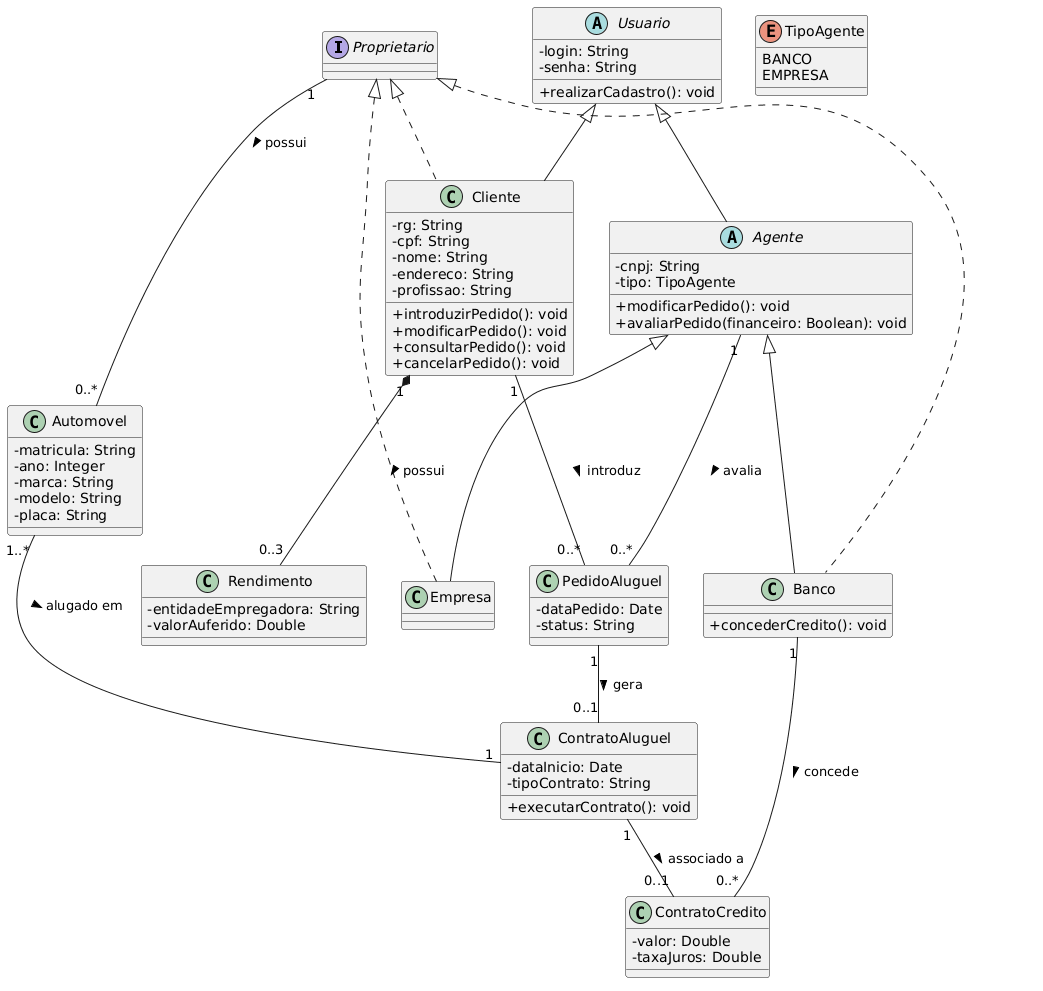

The diagram above was rendered by PlantUML. Its source (embedded in the PNG):
@startuml
skinparam classAttributeIconSize 0

interface Proprietario {
}

abstract class Usuario {
  - login: String
  - senha: String
  + realizarCadastro(): void
}

class Cliente {
  - rg: String
  - cpf: String
  - nome: String
  - endereco: String
  - profissao: String
  + introduzirPedido(): void
  + modificarPedido(): void
  + consultarPedido(): void
  + cancelarPedido(): void
}

class Rendimento {
  - entidadeEmpregadora: String
  - valorAuferido: Double
}

enum TipoAgente {
  BANCO
  EMPRESA
}

abstract class Agente {
  - cnpj: String
  - tipo: TipoAgente
  + modificarPedido(): void
  + avaliarPedido(financeiro: Boolean): void
}

class Empresa {
}

class Banco {
  + concederCredito(): void
}

class PedidoAluguel {
  - dataPedido: Date
  - status: String
}

class ContratoAluguel {
  - dataInicio: Date
  - tipoContrato: String
  + executarContrato(): void
}

class ContratoCredito {
  - valor: Double
  - taxaJuros: Double
}

class Automovel {
  - matricula: String
  - ano: Integer
  - marca: String
  - modelo: String
  - placa: String
}

' Relacionamentos de Herança e Implementação
Usuario <|-- Cliente
Usuario <|-- Agente
Agente <|-- Empresa
Agente <|-- Banco
Proprietario <|.. Cliente
Proprietario <|.. Empresa
Proprietario <|.. Banco

' Associações
Cliente "1" *-- "0..3" Rendimento : possui >
Cliente "1" -- "0..*" PedidoAluguel : introduz >
Agente "1" -- "0..*" PedidoAluguel : avalia >
PedidoAluguel "1" -- "0..1" ContratoAluguel : gera >
ContratoAluguel "1" -- "0..1" ContratoCredito : associado a >
Banco "1" -- "0..*" ContratoCredito : concede >
Automovel "1..*" -- "1" ContratoAluguel : alugado em >
Proprietario "1" -- "0..*" Automovel : possui >
@enduml